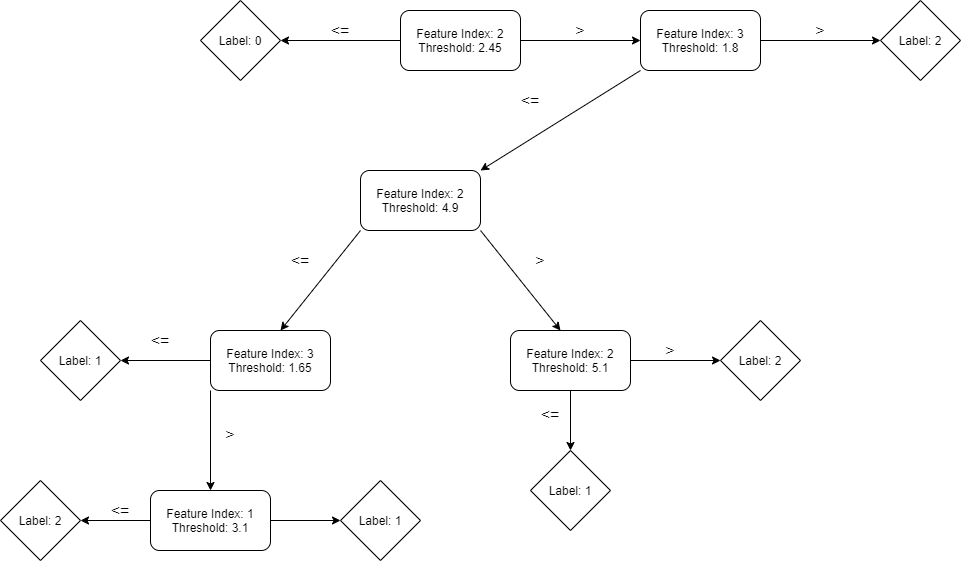

The diagram above was exported from draw.io. Its source (the exported page's mxGraphModel, read from the mxfile embedded in the PNG):
<mxGraphModel dx="1993" dy="1949" grid="1" gridSize="10" guides="1" tooltips="1" connect="1" arrows="1" fold="1" page="1" pageScale="1" pageWidth="1169" pageHeight="827" math="0" shadow="0">
  <root>
    <mxCell id="0" />
    <mxCell id="1" parent="0" />
    <mxCell id="wKOFJPE42lNA9f2SdGvT-1" value="Feature Index: 2&lt;br&gt;Threshold: 2.45" style="rounded=1;whiteSpace=wrap;html=1;" vertex="1" parent="1">
      <mxGeometry x="520" width="120" height="60" as="geometry" />
    </mxCell>
    <mxCell id="wKOFJPE42lNA9f2SdGvT-2" value="" style="endArrow=classic;html=1;exitX=0;exitY=0.5;exitDx=0;exitDy=0;" edge="1" parent="1" source="wKOFJPE42lNA9f2SdGvT-1">
      <mxGeometry width="50" height="50" relative="1" as="geometry">
        <mxPoint x="540" y="380" as="sourcePoint" />
        <mxPoint x="400" y="30" as="targetPoint" />
      </mxGeometry>
    </mxCell>
    <mxCell id="wKOFJPE42lNA9f2SdGvT-3" value="" style="endArrow=classic;html=1;exitX=1;exitY=0.5;exitDx=0;exitDy=0;" edge="1" parent="1" source="wKOFJPE42lNA9f2SdGvT-1">
      <mxGeometry width="50" height="50" relative="1" as="geometry">
        <mxPoint x="540" y="380" as="sourcePoint" />
        <mxPoint x="760" y="30" as="targetPoint" />
      </mxGeometry>
    </mxCell>
    <mxCell id="wKOFJPE42lNA9f2SdGvT-5" value="&lt;span&gt;Feature Index: 3&lt;/span&gt;&lt;br&gt;&lt;span&gt;Threshold: 1.8&lt;/span&gt;" style="rounded=1;whiteSpace=wrap;html=1;" vertex="1" parent="1">
      <mxGeometry x="760" width="120" height="60" as="geometry" />
    </mxCell>
    <mxCell id="wKOFJPE42lNA9f2SdGvT-6" value="&lt;font style=&quot;font-size: 16px&quot;&gt;&amp;lt;=&lt;/font&gt;" style="text;html=1;strokeColor=none;fillColor=none;align=center;verticalAlign=middle;whiteSpace=wrap;rounded=0;" vertex="1" parent="1">
      <mxGeometry x="440" y="10" width="40" height="20" as="geometry" />
    </mxCell>
    <mxCell id="wKOFJPE42lNA9f2SdGvT-7" value="&lt;font style=&quot;font-size: 16px&quot;&gt;&amp;gt;&lt;/font&gt;" style="text;html=1;strokeColor=none;fillColor=none;align=center;verticalAlign=middle;whiteSpace=wrap;rounded=0;" vertex="1" parent="1">
      <mxGeometry x="680" y="10" width="40" height="20" as="geometry" />
    </mxCell>
    <mxCell id="wKOFJPE42lNA9f2SdGvT-8" value="Label: 0" style="rhombus;whiteSpace=wrap;html=1;" vertex="1" parent="1">
      <mxGeometry x="320" y="-10" width="80" height="80" as="geometry" />
    </mxCell>
    <mxCell id="wKOFJPE42lNA9f2SdGvT-10" value="" style="endArrow=classic;html=1;exitX=0;exitY=1;exitDx=0;exitDy=0;" edge="1" parent="1" source="wKOFJPE42lNA9f2SdGvT-5">
      <mxGeometry width="50" height="50" relative="1" as="geometry">
        <mxPoint x="540" y="-130" as="sourcePoint" />
        <mxPoint x="600" y="160" as="targetPoint" />
      </mxGeometry>
    </mxCell>
    <mxCell id="wKOFJPE42lNA9f2SdGvT-11" value="" style="endArrow=classic;html=1;exitX=1;exitY=0.5;exitDx=0;exitDy=0;" edge="1" parent="1" source="wKOFJPE42lNA9f2SdGvT-5">
      <mxGeometry width="50" height="50" relative="1" as="geometry">
        <mxPoint x="540" y="-130" as="sourcePoint" />
        <mxPoint x="1000" y="30" as="targetPoint" />
      </mxGeometry>
    </mxCell>
    <mxCell id="wKOFJPE42lNA9f2SdGvT-12" value="&lt;span&gt;Feature Index: 2&lt;/span&gt;&lt;br&gt;&lt;span&gt;Threshold: 4.9&lt;/span&gt;" style="rounded=1;whiteSpace=wrap;html=1;" vertex="1" parent="1">
      <mxGeometry x="480" y="160" width="120" height="60" as="geometry" />
    </mxCell>
    <mxCell id="wKOFJPE42lNA9f2SdGvT-14" value="&lt;font style=&quot;font-size: 16px&quot;&gt;&amp;lt;=&lt;/font&gt;" style="text;html=1;strokeColor=none;fillColor=none;align=center;verticalAlign=middle;whiteSpace=wrap;rounded=0;" vertex="1" parent="1">
      <mxGeometry x="630" y="80" width="40" height="20" as="geometry" />
    </mxCell>
    <mxCell id="wKOFJPE42lNA9f2SdGvT-15" value="&lt;font style=&quot;font-size: 16px&quot;&gt;&amp;gt;&lt;/font&gt;" style="text;html=1;strokeColor=none;fillColor=none;align=center;verticalAlign=middle;whiteSpace=wrap;rounded=0;" vertex="1" parent="1">
      <mxGeometry x="920" y="10" width="40" height="20" as="geometry" />
    </mxCell>
    <mxCell id="wKOFJPE42lNA9f2SdGvT-18" value="" style="endArrow=classic;html=1;exitX=1;exitY=1;exitDx=0;exitDy=0;" edge="1" parent="1" source="wKOFJPE42lNA9f2SdGvT-12">
      <mxGeometry width="50" height="50" relative="1" as="geometry">
        <mxPoint x="760" y="250" as="sourcePoint" />
        <mxPoint x="680" y="320" as="targetPoint" />
      </mxGeometry>
    </mxCell>
    <mxCell id="wKOFJPE42lNA9f2SdGvT-19" value="" style="endArrow=classic;html=1;exitX=0;exitY=1;exitDx=0;exitDy=0;" edge="1" parent="1" source="wKOFJPE42lNA9f2SdGvT-12">
      <mxGeometry width="50" height="50" relative="1" as="geometry">
        <mxPoint x="760" y="250" as="sourcePoint" />
        <mxPoint x="400" y="320" as="targetPoint" />
      </mxGeometry>
    </mxCell>
    <mxCell id="wKOFJPE42lNA9f2SdGvT-20" value="&lt;font style=&quot;font-size: 16px&quot;&gt;&amp;lt;=&lt;/font&gt;" style="text;html=1;strokeColor=none;fillColor=none;align=center;verticalAlign=middle;whiteSpace=wrap;rounded=0;" vertex="1" parent="1">
      <mxGeometry x="400" y="240" width="40" height="20" as="geometry" />
    </mxCell>
    <mxCell id="wKOFJPE42lNA9f2SdGvT-21" value="&lt;font style=&quot;font-size: 16px&quot;&gt;&amp;gt;&lt;/font&gt;" style="text;html=1;strokeColor=none;fillColor=none;align=center;verticalAlign=middle;whiteSpace=wrap;rounded=0;" vertex="1" parent="1">
      <mxGeometry x="640" y="240" width="40" height="20" as="geometry" />
    </mxCell>
    <mxCell id="wKOFJPE42lNA9f2SdGvT-22" value="&lt;span&gt;Feature Index: 3&lt;/span&gt;&lt;br&gt;&lt;span&gt;Threshold: 1.65&lt;/span&gt;" style="rounded=1;whiteSpace=wrap;html=1;" vertex="1" parent="1">
      <mxGeometry x="330" y="320" width="120" height="60" as="geometry" />
    </mxCell>
    <mxCell id="wKOFJPE42lNA9f2SdGvT-23" value="&lt;span&gt;Feature Index: 2&lt;/span&gt;&lt;br&gt;&lt;span&gt;Threshold: 5.1&lt;br&gt;&lt;/span&gt;" style="rounded=1;whiteSpace=wrap;html=1;" vertex="1" parent="1">
      <mxGeometry x="630" y="320" width="120" height="60" as="geometry" />
    </mxCell>
    <mxCell id="wKOFJPE42lNA9f2SdGvT-24" value="" style="endArrow=classic;html=1;exitX=0.5;exitY=1;exitDx=0;exitDy=0;" edge="1" parent="1" source="wKOFJPE42lNA9f2SdGvT-23">
      <mxGeometry width="50" height="50" relative="1" as="geometry">
        <mxPoint x="760" y="250" as="sourcePoint" />
        <mxPoint x="690" y="440" as="targetPoint" />
      </mxGeometry>
    </mxCell>
    <mxCell id="wKOFJPE42lNA9f2SdGvT-25" value="" style="endArrow=classic;html=1;exitX=1;exitY=0.5;exitDx=0;exitDy=0;" edge="1" parent="1" source="wKOFJPE42lNA9f2SdGvT-23">
      <mxGeometry width="50" height="50" relative="1" as="geometry">
        <mxPoint x="760" y="250" as="sourcePoint" />
        <mxPoint x="840" y="350" as="targetPoint" />
      </mxGeometry>
    </mxCell>
    <mxCell id="wKOFJPE42lNA9f2SdGvT-26" value="&lt;font style=&quot;font-size: 16px&quot;&gt;&amp;lt;=&lt;/font&gt;" style="text;html=1;strokeColor=none;fillColor=none;align=center;verticalAlign=middle;whiteSpace=wrap;rounded=0;" vertex="1" parent="1">
      <mxGeometry x="650" y="394" width="40" height="20" as="geometry" />
    </mxCell>
    <mxCell id="wKOFJPE42lNA9f2SdGvT-27" value="&lt;font style=&quot;font-size: 16px&quot;&gt;&amp;gt;&lt;/font&gt;" style="text;html=1;strokeColor=none;fillColor=none;align=center;verticalAlign=middle;whiteSpace=wrap;rounded=0;" vertex="1" parent="1">
      <mxGeometry x="770" y="330" width="40" height="20" as="geometry" />
    </mxCell>
    <mxCell id="wKOFJPE42lNA9f2SdGvT-29" value="" style="endArrow=classic;html=1;exitX=0;exitY=0.5;exitDx=0;exitDy=0;" edge="1" parent="1" source="wKOFJPE42lNA9f2SdGvT-22">
      <mxGeometry width="50" height="50" relative="1" as="geometry">
        <mxPoint x="1110" y="260" as="sourcePoint" />
        <mxPoint x="240" y="350" as="targetPoint" />
      </mxGeometry>
    </mxCell>
    <mxCell id="wKOFJPE42lNA9f2SdGvT-30" value="Label: 1" style="rhombus;whiteSpace=wrap;html=1;" vertex="1" parent="1">
      <mxGeometry x="160" y="310" width="80" height="80" as="geometry" />
    </mxCell>
    <mxCell id="wKOFJPE42lNA9f2SdGvT-32" value="&lt;font style=&quot;font-size: 16px&quot;&gt;&amp;lt;=&lt;/font&gt;" style="text;html=1;strokeColor=none;fillColor=none;align=center;verticalAlign=middle;whiteSpace=wrap;rounded=0;" vertex="1" parent="1">
      <mxGeometry x="260" y="320" width="40" height="20" as="geometry" />
    </mxCell>
    <mxCell id="wKOFJPE42lNA9f2SdGvT-33" value="" style="endArrow=classic;html=1;exitX=0;exitY=1;exitDx=0;exitDy=0;" edge="1" parent="1" source="wKOFJPE42lNA9f2SdGvT-22">
      <mxGeometry width="50" height="50" relative="1" as="geometry">
        <mxPoint x="1110" y="260" as="sourcePoint" />
        <mxPoint x="330" y="480" as="targetPoint" />
      </mxGeometry>
    </mxCell>
    <mxCell id="wKOFJPE42lNA9f2SdGvT-34" value="&lt;font style=&quot;font-size: 16px&quot;&gt;&amp;gt;&lt;/font&gt;" style="text;html=1;strokeColor=none;fillColor=none;align=center;verticalAlign=middle;whiteSpace=wrap;rounded=0;" vertex="1" parent="1">
      <mxGeometry x="330" y="414" width="40" height="20" as="geometry" />
    </mxCell>
    <mxCell id="wKOFJPE42lNA9f2SdGvT-36" value="&lt;span&gt;Feature Index: 1&lt;/span&gt;&lt;br&gt;&lt;span&gt;Threshold: 3.1&lt;/span&gt;" style="rounded=1;whiteSpace=wrap;html=1;" vertex="1" parent="1">
      <mxGeometry x="270" y="480" width="120" height="60" as="geometry" />
    </mxCell>
    <mxCell id="wKOFJPE42lNA9f2SdGvT-37" value="" style="endArrow=classic;html=1;exitX=0;exitY=0.5;exitDx=0;exitDy=0;" edge="1" parent="1" source="wKOFJPE42lNA9f2SdGvT-36">
      <mxGeometry width="50" height="50" relative="1" as="geometry">
        <mxPoint x="1110" y="250" as="sourcePoint" />
        <mxPoint x="200" y="510" as="targetPoint" />
      </mxGeometry>
    </mxCell>
    <mxCell id="wKOFJPE42lNA9f2SdGvT-38" value="" style="endArrow=classic;html=1;exitX=1;exitY=0.5;exitDx=0;exitDy=0;entryX=0;entryY=0.5;entryDx=0;entryDy=0;" edge="1" parent="1" source="wKOFJPE42lNA9f2SdGvT-36" target="wKOFJPE42lNA9f2SdGvT-40">
      <mxGeometry width="50" height="50" relative="1" as="geometry">
        <mxPoint x="280" y="550" as="sourcePoint" />
        <mxPoint x="440" y="510" as="targetPoint" />
      </mxGeometry>
    </mxCell>
    <mxCell id="wKOFJPE42lNA9f2SdGvT-39" value="Label: 2" style="rhombus;whiteSpace=wrap;html=1;" vertex="1" parent="1">
      <mxGeometry x="120" y="470" width="80" height="80" as="geometry" />
    </mxCell>
    <mxCell id="wKOFJPE42lNA9f2SdGvT-40" value="&lt;span&gt;Label: 1&lt;/span&gt;" style="rhombus;whiteSpace=wrap;html=1;" vertex="1" parent="1">
      <mxGeometry x="460" y="470" width="80" height="80" as="geometry" />
    </mxCell>
    <mxCell id="wKOFJPE42lNA9f2SdGvT-41" value="&lt;span&gt;Label: 2&lt;/span&gt;" style="rhombus;whiteSpace=wrap;html=1;" vertex="1" parent="1">
      <mxGeometry x="1000" y="-10" width="80" height="80" as="geometry" />
    </mxCell>
    <mxCell id="wKOFJPE42lNA9f2SdGvT-43" value="&lt;span&gt;Label: 2&lt;/span&gt;" style="rhombus;whiteSpace=wrap;html=1;" vertex="1" parent="1">
      <mxGeometry x="840" y="310" width="80" height="80" as="geometry" />
    </mxCell>
    <mxCell id="wKOFJPE42lNA9f2SdGvT-54" value="&lt;font style=&quot;font-size: 16px&quot;&gt;&amp;lt;=&lt;/font&gt;" style="text;html=1;strokeColor=none;fillColor=none;align=center;verticalAlign=middle;whiteSpace=wrap;rounded=0;" vertex="1" parent="1">
      <mxGeometry x="220" y="490" width="40" height="20" as="geometry" />
    </mxCell>
    <mxCell id="wKOFJPE42lNA9f2SdGvT-79" value="&lt;span&gt;Label: 1&lt;/span&gt;" style="rhombus;whiteSpace=wrap;html=1;" vertex="1" parent="1">
      <mxGeometry x="650" y="440" width="80" height="80" as="geometry" />
    </mxCell>
  </root>
</mxGraphModel>